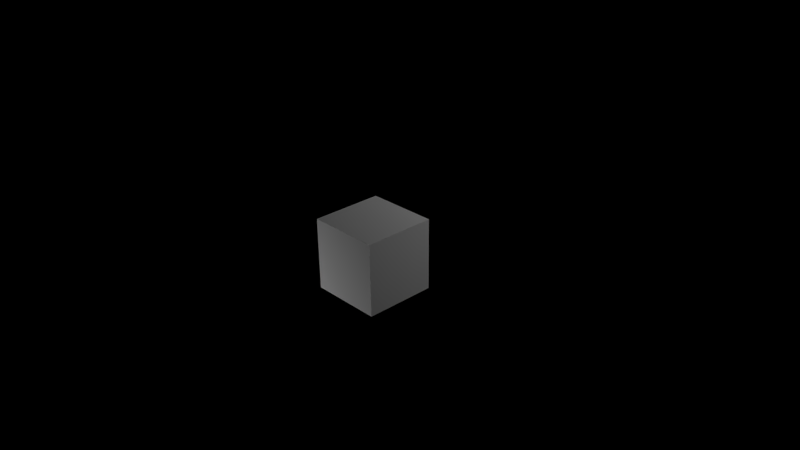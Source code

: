# Source: block.blend  (saved by Blender 2.68.0; exported with 4.5.12 LTS)
import bpy
from mathutils import Matrix  # noqa: F401  (used for matrix-valued properties, if any)

bpy.ops.wm.read_factory_settings(use_empty=True)
scene = bpy.context.scene
scene.name = 'Scene'

# ---- collections
col_collection_1 = bpy.data.collections.new('Collection 1'); scene.collection.children.link(col_collection_1)

# ---- materials (node trees are filled in below, after node groups)
mat_material = bpy.data.materials.new('Material')
mat_material.alpha_threshold = 0.0
mat_material.use_transparent_shadow = False
mat_material.roughness = 0.5
mat_material.line_color = (0.0, 0.0, 0.0, 1.0)

# ---- material node trees

# ---- cameras
cam_camera = bpy.data.cameras.new('Camera')
cam_camera.clip_end = 100.0
cam_camera.lens = 35.0
cam_camera.sensor_width = 32.0
cam_camera.sensor_height = 18.0
cam_camera.ortho_scale = 7.314
cam_camera.dof.focus_distance = 0.0
cam_camera.dof.aperture_fstop = 128.0

# ---- lights
light_lamp_002 = bpy.data.lights.new('Lamp.002', 'POINT')
light_lamp_002.transmission_factor = 0.0
light_lamp_002.cutoff_distance = 30.0
light_lamp_002.energy = 100.0
light_lamp_002.shadow_buffer_clip_start = 1.001
light_lamp_002.shadow_soft_size = 0.1
light_lamp_002.shadow_maximum_resolution = 0.006
light_lamp_002.use_absolute_resolution = True
light_lamp_002.cycles.use_multiple_importance_sampling = False
light_lamp_001 = bpy.data.lights.new('Lamp.001', 'POINT')
light_lamp_001.transmission_factor = 0.0
light_lamp_001.cutoff_distance = 30.0
light_lamp_001.energy = 100.0
light_lamp_001.shadow_buffer_clip_start = 1.001
light_lamp_001.shadow_soft_size = 0.1
light_lamp_001.shadow_maximum_resolution = 0.006
light_lamp_001.use_absolute_resolution = True
light_lamp_001.cycles.use_multiple_importance_sampling = False
light_lamp = bpy.data.lights.new('Lamp', 'POINT')
light_lamp.transmission_factor = 0.0
light_lamp.cutoff_distance = 30.0
light_lamp.energy = 100.0
light_lamp.shadow_buffer_clip_start = 1.001
light_lamp.shadow_soft_size = 0.1
light_lamp.shadow_maximum_resolution = 0.006
light_lamp.use_absolute_resolution = True
light_lamp.cycles.use_multiple_importance_sampling = False

# ---- meshes
me_cube = bpy.data.meshes.new('Cube')
me_cube.from_pydata([(0.5, -0.5, -0.5), (0.5, -0.5, 0.5), (-0.5, -0.5, 0.5), (-0.5, -0.5, -0.5), (0.5, 0.5, -0.5), (0.5, 0.5, 0.5), (-0.5, 0.5, 0.5), (-0.5, 0.5, -0.5), (0.5, -0.5, -0.5), (0.5, -0.5, -0.5), (0.5, -0.5, 0.5), (0.5, -0.5, 0.5), (-0.5, -0.5, -0.5), (-0.5, -0.5, -0.5), (0.5, 0.5, -0.5), (0.5, 0.5, -0.5), (-0.5, -0.5, 0.5), (-0.5, -0.5, 0.5), (0.5, 0.5, 0.5), (0.5, 0.5, 0.5), (-0.5, 0.5, 0.5), (-0.5, 0.5, 0.5), (-0.5, 0.5, -0.5), (-0.5, 0.5, -0.5)], [], [(0, 1, 2, 3), (14, 22, 20, 18), (8, 4, 5, 10), (11, 19, 6, 16), (17, 21, 7, 12), (15, 9, 13, 23)])
_uv = me_cube.uv_layers.new(name='UVMap')
_uv.uv.foreach_set('vector', [0.75, 0.6667, 0.75, 0.3333, 1.0, 0.3333, 1.0, 0.6667, 0.5, 0.6667, 0.25, 0.6667, 0.25, 0.3333, 0.5, 0.3333, 0.75, 0.6667, 0.5, 0.6667, 0.5, 0.3333, 0.75, 0.3333, 0.5, 0.0, 0.5, 0.3333, 0.25, 0.3333, 0.25, 0.0, 0.0, 0.3333, 0.25, 0.3333, 0.25, 0.6667, 0.0, 0.6667, 0.5, 0.6667, 0.5, 1.0, 0.25, 1.0, 0.25, 0.6667])
me_cube.materials.append(mat_material)
me_cube.use_remesh_preserve_volume = False
me_cube.use_remesh_preserve_attributes = False
me_cube.use_mirror_vertex_groups = False
me_cube.update()

# ---- objects
ob_lamp_002 = bpy.data.objects.new('Lamp.002', light_lamp_002)
ob_lamp_001 = bpy.data.objects.new('Lamp.001', light_lamp_001)
ob_cube = bpy.data.objects.new('Cube', me_cube)
ob_lamp = bpy.data.objects.new('Lamp', light_lamp)
ob_camera = bpy.data.objects.new('Camera', cam_camera)

# ---- transforms, parenting, visibility, modifiers, constraints
ob_lamp_002.location = (-2.229, -2.909, -1.543)
ob_lamp_002.rotation_euler = (0.6503, 0.05522, 1.866)
ob_lamp_002.lock_rotations_4d = False
ob_lamp_002.empty_display_type = 'ARROWS'
ob_lamp_002.color = (0.0, 0.0, 0.0, 0.0)
ob_lamp_002.lineart.crease_threshold = 0.0
ob_lamp_001.location = (0.1919, 3.808, 2.773)
ob_lamp_001.rotation_euler = (0.6503, 0.05522, 1.866)
ob_lamp_001.lock_rotations_4d = False
ob_lamp_001.empty_display_type = 'ARROWS'
ob_lamp_001.color = (0.0, 0.0, 0.0, 0.0)
ob_lamp_001.lineart.crease_threshold = 0.0
ob_cube.location = (0.0, 0.0, 0.0)
ob_cube.lock_rotations_4d = False
ob_cube.empty_display_type = 'ARROWS'
ob_cube.lineart.crease_threshold = 0.0
ob_lamp.location = (3.527, 2.714, 2.189)
ob_lamp.rotation_euler = (0.6503, 0.05522, 1.866)
ob_lamp.lock_rotations_4d = False
ob_lamp.empty_display_type = 'ARROWS'
ob_lamp.color = (0.0, 0.0, 0.0, 0.0)
ob_lamp.lineart.crease_threshold = 0.0
ob_camera.location = (7.481, -6.508, 5.344)
ob_camera.rotation_euler = (1.109, 0.01082, 0.8149)
ob_camera.lock_rotations_4d = False
ob_camera.empty_display_type = 'ARROWS'
ob_camera.color = (0.0, 0.0, 0.0, 0.0)
ob_camera.display_type = 'WIRE'
ob_camera.lineart.crease_threshold = 0.0

# ---- collection membership
col_collection_1.objects.link(ob_lamp_002)
col_collection_1.objects.link(ob_lamp_001)
col_collection_1.objects.link(ob_cube)
col_collection_1.objects.link(ob_lamp)
col_collection_1.objects.link(ob_camera)

# ---- scene / render settings (as saved in the file)
scene.camera = ob_camera
scene.frame_start = 1; scene.frame_end = 250; scene.frame_set(1)
scene.render.engine = 'BLENDER_EEVEE_NEXT'
scene.render.image_settings.color_mode = 'RGB'
scene.render.image_settings.compression = 90
scene.render.resolution_percentage = 50
scene.render.dither_intensity = 0.0
scene.cycles.use_denoising = False
scene.cycles.samples = 10
scene.cycles.sampling_pattern = 'TABULATED_SOBOL'
scene.cycles.light_sampling_threshold = 0.0
scene.cycles.use_adaptive_sampling = False
scene.cycles.use_light_tree = False
scene.cycles.blur_glossy = 0.0
scene.cycles.volume_bounces = 1
scene.cycles.pixel_filter_type = 'GAUSSIAN'
scene.cycles.sample_clamp_indirect = 0.0
scene.view_settings.view_transform = 'Standard'
bpy.context.view_layer.update()
